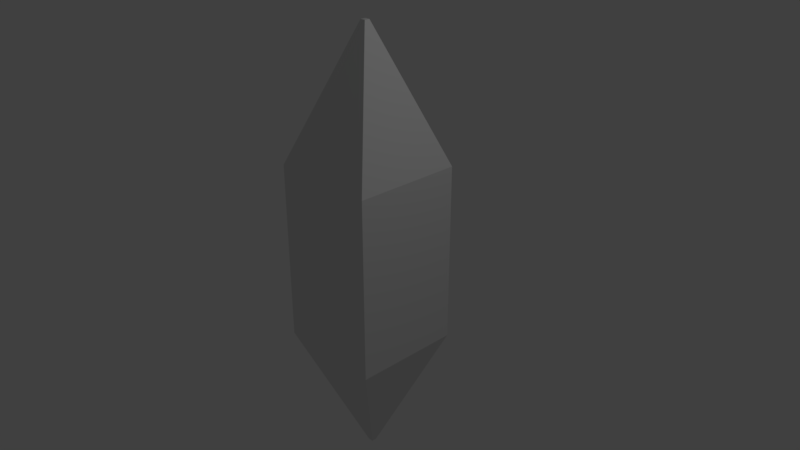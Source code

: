 # Source: cristal.blend  (saved by Blender 2.78.0; exported with 4.5.12 LTS)
import bpy
from mathutils import Matrix  # noqa: F401  (used for matrix-valued properties, if any)

bpy.ops.wm.read_factory_settings(use_empty=True)
scene = bpy.context.scene
scene.name = 'Scene'

# ---- collections
col_collection_1 = bpy.data.collections.new('Collection 1'); scene.collection.children.link(col_collection_1)

# ---- materials (node trees are filled in below, after node groups)
mat_material = bpy.data.materials.new('Material')
mat_material.alpha_threshold = 0.0
mat_material.use_transparent_shadow = False
mat_material.roughness = 0.5
mat_material.line_color = (0.0, 0.0, 0.0, 1.0)

# ---- material node trees

# ---- world
world_world = bpy.data.worlds.new('World'); scene.world = world_world
world_world.color = (0.05088, 0.05088, 0.05088)
world_world.use_sun_shadow = False
world_world.sun_shadow_jitter_overblur = 0.0
world_world.cycles.sampling_method = 'MANUAL'

# ---- cameras
cam_camera = bpy.data.cameras.new('Camera')
cam_camera.clip_end = 100.0
cam_camera.lens = 35.0
cam_camera.sensor_width = 32.0
cam_camera.sensor_height = 18.0
cam_camera.ortho_scale = 7.314
cam_camera.dof.focus_distance = 0.0
cam_camera.dof.aperture_fstop = 128.0

# ---- lights
light_lamp = bpy.data.lights.new('Lamp', 'POINT')
light_lamp.transmission_factor = 0.0
light_lamp.cutoff_distance = 30.0
light_lamp.energy = 100.0
light_lamp.shadow_buffer_clip_start = 1.001
light_lamp.shadow_soft_size = 0.1
light_lamp.shadow_maximum_resolution = 0.006
light_lamp.use_absolute_resolution = True

# ---- meshes
me_cube = bpy.data.meshes.new('Cube')
me_cube.from_pydata([(-0.03522, -0.03522, 3.02), (-0.03522, 0.03522, 3.02), (0.03522, -0.03522, 3.02), (0.03522, 0.03522, 3.02), (0.7296, 0.7296, 1.226), (0.7296, -0.7296, 1.226), (-0.7296, -0.7296, 1.226), (-0.7296, 0.7296, 1.226), (0.7296, 0.7296, 0.0), (0.7296, -0.7296, 0.0), (-0.7296, -0.7296, 0.0), (-0.7296, 0.7296, 0.0)], [], [(4, 7, 1, 3), (6, 5, 2, 0), (8, 4, 5, 9), (9, 5, 6, 10), (10, 6, 7, 11), (7, 6, 0, 1), (4, 8, 11, 7), (3, 1, 0, 2), (5, 4, 3, 2)])
_uv = me_cube.uv_layers.new(name='UVMap')
_uv.uv.foreach_set('vector', [0.75, 0.5972, 0.5, 0.5972, 0.619, 0.0, 0.631, 0.0, 0.5, 0.5972, 0.25, 0.5972, 0.369, 0.0, 0.381, 0.0, 1.0, 0.0, 1.0, 0.3806, 0.75, 0.3806, 0.75, 5.647e-08, 0.25, 0.9778, 0.25, 0.5972, 0.5, 0.5972, 0.5, 0.9778, 2.042e-08, 0.9778, 0.0, 0.5972, 0.25, 0.5972, 0.25, 0.9778, 0.25, 0.5972, 0.0, 0.5972, 0.119, 0.0, 0.131, 0.0, 0.75, 0.5972, 0.75, 0.9778, 0.5, 0.9778, 0.5, 0.5972, 0.01207, 1.0, 0.0, 1.0, 7.659e-09, 0.9778, 0.01207, 0.9778, 0.75, 0.3806, 1.0, 0.3806, 0.881, 0.9778, 0.869, 0.9778])
me_cube.materials.append(mat_material)
me_cube.use_remesh_preserve_volume = False
me_cube.use_remesh_preserve_attributes = False
me_cube.use_mirror_vertex_groups = False
me_cube.update()

# ---- objects
ob_cube = bpy.data.objects.new('Cube', me_cube)
ob_lamp = bpy.data.objects.new('Lamp', light_lamp)
ob_camera = bpy.data.objects.new('Camera', cam_camera)

# ---- transforms, parenting, visibility, modifiers, constraints
ob_cube.location = (0.0, 0.0, 0.0)
ob_cube.lock_rotations_4d = False
ob_cube.empty_display_type = 'ARROWS'
ob_cube.lineart.crease_threshold = 0.0
_m = ob_cube.modifiers.new('Mirror', 'MIRROR')
_m.use_axis = (False, False, True)
_m.use_clip = True
ob_lamp.location = (4.076, 1.005, 5.904)
ob_lamp.rotation_euler = (0.6503, 0.05522, 1.866)
ob_lamp.lock_rotations_4d = False
ob_lamp.empty_display_type = 'ARROWS'
ob_lamp.color = (0.0, 0.0, 0.0, 0.0)
ob_lamp.lineart.crease_threshold = 0.0
ob_camera.location = (7.481, -6.508, 5.344)
ob_camera.rotation_euler = (1.109, 0.0, 0.8149)
ob_camera.lock_rotations_4d = False
ob_camera.empty_display_type = 'ARROWS'
ob_camera.color = (0.0, 0.0, 0.0, 0.0)
ob_camera.display_type = 'WIRE'
ob_camera.lineart.crease_threshold = 0.0

# ---- collection membership
col_collection_1.objects.link(ob_cube)
col_collection_1.objects.link(ob_lamp)
col_collection_1.objects.link(ob_camera)

# ---- scene / render settings (as saved in the file)
scene.camera = ob_camera
scene.frame_start = 1; scene.frame_end = 250; scene.frame_set(1)
scene.render.engine = 'BLENDER_EEVEE_NEXT'
scene.render.resolution_percentage = 50
scene.render.dither_intensity = 0.0
scene.cycles.use_denoising = False
scene.cycles.samples = 128
scene.cycles.sampling_pattern = 'TABULATED_SOBOL'
scene.cycles.light_sampling_threshold = 0.0
scene.cycles.use_adaptive_sampling = False
scene.cycles.use_light_tree = False
scene.cycles.blur_glossy = 0.0
scene.cycles.sample_clamp_indirect = 0.0
scene.view_settings.view_transform = 'Standard'
bpy.context.view_layer.update()
